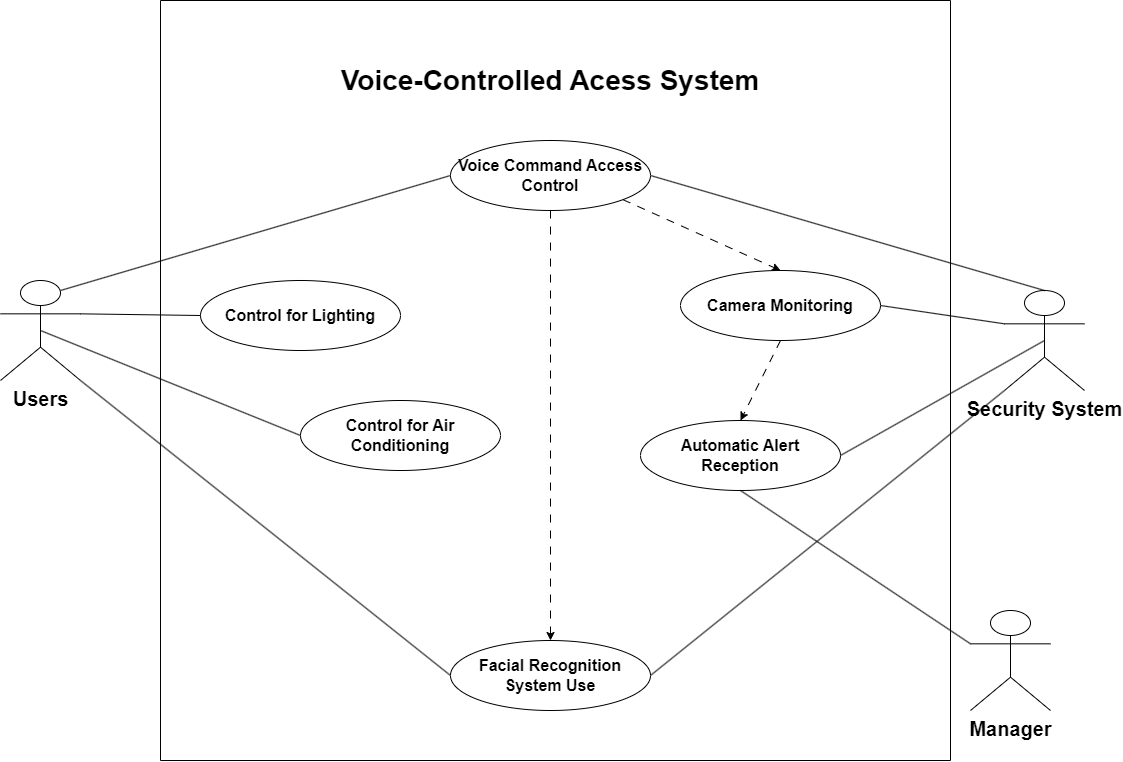

The diagram above was exported from draw.io. Its source (the exported page's mxGraphModel, read from the mxfile embedded in the PNG):
<mxGraphModel dx="937" dy="3202" grid="1" gridSize="10" guides="1" tooltips="1" connect="1" arrows="1" fold="1" page="1" pageScale="1" pageWidth="827" pageHeight="1169" math="0" shadow="0">
  <root>
    <mxCell id="0" />
    <mxCell id="1" parent="0" />
    <mxCell id="2" value="" style="swimlane;startSize=0;" vertex="1" parent="1">
      <mxGeometry x="730" y="-90" width="790" height="760" as="geometry" />
    </mxCell>
    <mxCell id="3" value="Voice Command Access Control" style="ellipse;whiteSpace=wrap;html=1;fontSize=16;fontStyle=1" vertex="1" parent="2">
      <mxGeometry x="290" y="140" width="200" height="70" as="geometry" />
    </mxCell>
    <mxCell id="4" value="Control for Lighting" style="ellipse;whiteSpace=wrap;html=1;fontSize=16;fontStyle=1" vertex="1" parent="2">
      <mxGeometry x="40" y="280" width="200" height="70" as="geometry" />
    </mxCell>
    <mxCell id="5" value="Control for&amp;nbsp;Air Conditioning" style="ellipse;whiteSpace=wrap;html=1;fontSize=16;fontStyle=1" vertex="1" parent="2">
      <mxGeometry x="140" y="400" width="200" height="70" as="geometry" />
    </mxCell>
    <mxCell id="6" value="Camera Monitoring" style="ellipse;whiteSpace=wrap;html=1;fontSize=16;fontStyle=1" vertex="1" parent="2">
      <mxGeometry x="520" y="270" width="200" height="70" as="geometry" />
    </mxCell>
    <mxCell id="7" value="Voice-Controlled Acess System" style="text;html=1;strokeColor=none;fillColor=none;align=center;verticalAlign=middle;whiteSpace=wrap;rounded=0;fontStyle=1;fontSize=28;" vertex="1" parent="2">
      <mxGeometry x="170" y="70" width="440" height="20" as="geometry" />
    </mxCell>
    <mxCell id="8" value="Automatic Alert Reception" style="ellipse;whiteSpace=wrap;html=1;fontSize=16;fontStyle=1" vertex="1" parent="2">
      <mxGeometry x="480" y="420" width="200" height="70" as="geometry" />
    </mxCell>
    <mxCell id="9" value="Facial Recognition System Use" style="ellipse;whiteSpace=wrap;html=1;fontSize=16;fontStyle=1" vertex="1" parent="2">
      <mxGeometry x="290" y="640" width="200" height="70" as="geometry" />
    </mxCell>
    <mxCell id="10" value="" style="endArrow=classic;html=1;rounded=0;dashed=1;dashPattern=8 8;entryX=0.5;entryY=0;entryDx=0;entryDy=0;exitX=0.5;exitY=1;exitDx=0;exitDy=0;" edge="1" parent="2" source="3" target="9">
      <mxGeometry width="50" height="50" relative="1" as="geometry">
        <mxPoint x="450" y="460" as="sourcePoint" />
        <mxPoint x="500" y="410" as="targetPoint" />
      </mxGeometry>
    </mxCell>
    <mxCell id="11" value="" style="endArrow=classic;html=1;rounded=0;dashed=1;dashPattern=8 8;entryX=0.5;entryY=0;entryDx=0;entryDy=0;exitX=1;exitY=1;exitDx=0;exitDy=0;" edge="1" parent="2" source="3" target="6">
      <mxGeometry width="50" height="50" relative="1" as="geometry">
        <mxPoint x="400" y="220" as="sourcePoint" />
        <mxPoint x="400" y="650" as="targetPoint" />
      </mxGeometry>
    </mxCell>
    <mxCell id="12" value="" style="endArrow=classic;html=1;rounded=0;dashed=1;dashPattern=8 8;entryX=0.5;entryY=0;entryDx=0;entryDy=0;exitX=0.5;exitY=1;exitDx=0;exitDy=0;" edge="1" parent="2" source="6" target="8">
      <mxGeometry width="50" height="50" relative="1" as="geometry">
        <mxPoint x="471" y="210" as="sourcePoint" />
        <mxPoint x="630" y="280" as="targetPoint" />
      </mxGeometry>
    </mxCell>
    <mxCell id="13" value="&lt;font style=&quot;font-size: 20px;&quot;&gt;Security System&lt;br&gt;&lt;/font&gt;" style="shape=umlActor;verticalLabelPosition=bottom;verticalAlign=top;html=1;outlineConnect=0;fontStyle=1;fontSize=15;" vertex="1" parent="1">
      <mxGeometry x="1574" y="200" width="80" height="100" as="geometry" />
    </mxCell>
    <mxCell id="14" value="&lt;font style=&quot;font-size: 20px;&quot;&gt;Users&lt;br&gt;&lt;/font&gt;" style="shape=umlActor;verticalLabelPosition=bottom;verticalAlign=top;html=1;outlineConnect=0;fontStyle=1;fontSize=15;" vertex="1" parent="1">
      <mxGeometry x="570" y="190" width="80" height="100" as="geometry" />
    </mxCell>
    <mxCell id="15" value="" style="endArrow=none;html=1;rounded=0;exitX=0.75;exitY=0.1;exitDx=0;exitDy=0;exitPerimeter=0;entryX=0;entryY=0.5;entryDx=0;entryDy=0;" edge="1" source="14" target="3" parent="1">
      <mxGeometry width="50" height="50" relative="1" as="geometry">
        <mxPoint x="760" y="370" as="sourcePoint" />
        <mxPoint x="810" y="320" as="targetPoint" />
      </mxGeometry>
    </mxCell>
    <mxCell id="16" value="" style="endArrow=none;html=1;rounded=0;exitX=1;exitY=0.3333333333333333;exitDx=0;exitDy=0;exitPerimeter=0;entryX=0;entryY=0.5;entryDx=0;entryDy=0;" edge="1" source="14" target="4" parent="1">
      <mxGeometry width="50" height="50" relative="1" as="geometry">
        <mxPoint x="760" y="370" as="sourcePoint" />
        <mxPoint x="810" y="320" as="targetPoint" />
      </mxGeometry>
    </mxCell>
    <mxCell id="17" value="" style="endArrow=none;html=1;rounded=0;exitX=0.5;exitY=0.5;exitDx=0;exitDy=0;exitPerimeter=0;entryX=0;entryY=0.5;entryDx=0;entryDy=0;" edge="1" source="14" target="5" parent="1">
      <mxGeometry width="50" height="50" relative="1" as="geometry">
        <mxPoint x="640" y="183" as="sourcePoint" />
        <mxPoint x="780" y="235" as="targetPoint" />
      </mxGeometry>
    </mxCell>
    <mxCell id="18" value="" style="endArrow=none;html=1;rounded=0;exitX=1;exitY=1;exitDx=0;exitDy=0;exitPerimeter=0;entryX=0;entryY=0.5;entryDx=0;entryDy=0;" edge="1" source="14" target="9" parent="1">
      <mxGeometry width="50" height="50" relative="1" as="geometry">
        <mxPoint x="760" y="370" as="sourcePoint" />
        <mxPoint x="810" y="320" as="targetPoint" />
      </mxGeometry>
    </mxCell>
    <mxCell id="19" value="" style="endArrow=none;html=1;rounded=0;entryX=0.5;entryY=0;entryDx=0;entryDy=0;entryPerimeter=0;exitX=1;exitY=0.5;exitDx=0;exitDy=0;" edge="1" source="3" target="13" parent="1">
      <mxGeometry width="50" height="50" relative="1" as="geometry">
        <mxPoint x="1400" y="370" as="sourcePoint" />
        <mxPoint x="1450" y="320" as="targetPoint" />
      </mxGeometry>
    </mxCell>
    <mxCell id="20" value="" style="endArrow=none;html=1;rounded=0;entryX=0;entryY=0.3333333333333333;entryDx=0;entryDy=0;entryPerimeter=0;exitX=1;exitY=0.5;exitDx=0;exitDy=0;" edge="1" source="6" target="13" parent="1">
      <mxGeometry width="50" height="50" relative="1" as="geometry">
        <mxPoint x="1330" y="370" as="sourcePoint" />
        <mxPoint x="1380" y="320" as="targetPoint" />
      </mxGeometry>
    </mxCell>
    <mxCell id="21" value="" style="endArrow=none;html=1;rounded=0;entryX=0;entryY=1;entryDx=0;entryDy=0;entryPerimeter=0;exitX=1;exitY=0.5;exitDx=0;exitDy=0;" edge="1" source="9" target="13" parent="1">
      <mxGeometry width="50" height="50" relative="1" as="geometry">
        <mxPoint x="1370" y="370" as="sourcePoint" />
        <mxPoint x="1420" y="320" as="targetPoint" />
      </mxGeometry>
    </mxCell>
    <mxCell id="22" value="" style="endArrow=none;html=1;rounded=0;entryX=0.5;entryY=0.5;entryDx=0;entryDy=0;entryPerimeter=0;exitX=1;exitY=0.5;exitDx=0;exitDy=0;" edge="1" source="8" target="13" parent="1">
      <mxGeometry width="50" height="50" relative="1" as="geometry">
        <mxPoint x="1510" y="370" as="sourcePoint" />
        <mxPoint x="1560" y="320" as="targetPoint" />
      </mxGeometry>
    </mxCell>
    <mxCell id="23" value="&lt;font style=&quot;font-size: 20px;&quot;&gt;Manager&lt;br&gt;&lt;/font&gt;" style="shape=umlActor;verticalLabelPosition=bottom;verticalAlign=top;html=1;outlineConnect=0;fontStyle=1;fontSize=15;" vertex="1" parent="1">
      <mxGeometry x="1540" y="520" width="80" height="100" as="geometry" />
    </mxCell>
    <mxCell id="24" value="" style="endArrow=none;html=1;rounded=0;entryX=0;entryY=0.3333333333333333;entryDx=0;entryDy=0;entryPerimeter=0;exitX=0.5;exitY=1;exitDx=0;exitDy=0;" edge="1" source="8" target="23" parent="1">
      <mxGeometry width="50" height="50" relative="1" as="geometry">
        <mxPoint x="1520" y="350" as="sourcePoint" />
        <mxPoint x="1570" y="300" as="targetPoint" />
      </mxGeometry>
    </mxCell>
  </root>
</mxGraphModel>